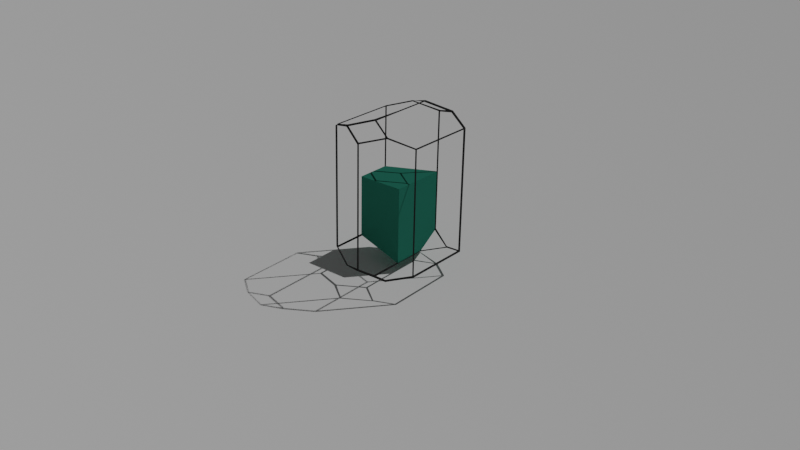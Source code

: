 # Source: bz1.blend  (saved by Blender 2.81.16; exported with 4.5.12 LTS)
import bpy
from mathutils import Matrix  # noqa: F401  (used for matrix-valued properties, if any)

bpy.ops.wm.read_factory_settings(use_empty=True)
scene = bpy.context.scene
scene.name = 'Scene'

# ---- collections
col_collection = bpy.data.collections.new('Collection'); scene.collection.children.link(col_collection)

# ---- materials (node trees are filled in below, after node groups)
mat_material_002 = bpy.data.materials.new('Material.002')
mat_material_002.use_transparent_shadow = False
mat_default_obj_003 = bpy.data.materials.new('Default OBJ.003')
mat_default_obj_003.use_transparent_shadow = False
mat_default_obj_004 = bpy.data.materials.new('Default OBJ.004')
mat_default_obj_004.use_transparent_shadow = False

# ---- material node trees
mat_material_002.use_nodes = True; mat_material_002.node_tree.nodes.clear()
_N = mat_material_002.node_tree.nodes; _L = mat_material_002.node_tree.links
n0 = _N.new('ShaderNodeOutputMaterial'); n0.name = 'Material Output'; n0.location = (300, 300)
n1 = _N.new('ShaderNodeBsdfDiffuse'); n1.name = 'Diffuse BSDF'; n1.location = (10, 300)
n1.inputs[0].default_value = (1.0, 1.0, 1.0, 1.0)
n1.inputs[1].default_value = 0.5
_L.new(n1.outputs[0], n0.inputs[0])
n0.is_active_output = True
mat_default_obj_003.use_nodes = True; mat_default_obj_003.node_tree.nodes.clear()
_N = mat_default_obj_003.node_tree.nodes; _L = mat_default_obj_003.node_tree.links
n0 = _N.new('ShaderNodeOutputMaterial'); n0.name = 'Material Output'; n0.location = (300, 300)
n1 = _N.new('ShaderNodeBsdfDiffuse'); n1.name = 'Diffuse BSDF'; n1.location = (10, 300)
n1.inputs[0].default_value = (0.03352, 0.2396, 0.1724, 1.0)
n1.inputs[1].default_value = 0.5
_L.new(n1.outputs[0], n0.inputs[0])
n0.is_active_output = True
mat_default_obj_004.use_nodes = True; mat_default_obj_004.node_tree.nodes.clear()
_N = mat_default_obj_004.node_tree.nodes; _L = mat_default_obj_004.node_tree.links
n0 = _N.new('ShaderNodeOutputMaterial'); n0.name = 'Material Output'; n0.location = (300, 300)
n1 = _N.new('ShaderNodeBsdfDiffuse'); n1.name = 'Diffuse BSDF'; n1.location = (10, 300)
n1.inputs[0].default_value = (0.03968, 0.03968, 0.03968, 1.0)
n1.inputs[1].default_value = 0.5
_L.new(n1.outputs[0], n0.inputs[0])
n0.is_active_output = True

# ---- world
world_world = bpy.data.worlds.new('World'); scene.world = world_world
world_world.use_nodes = True; world_world.node_tree.nodes.clear()
_N = world_world.node_tree.nodes; _L = world_world.node_tree.links
n0 = _N.new('ShaderNodeOutputWorld'); n0.name = 'World Output'; n0.location = (300, 300)
n1 = _N.new('ShaderNodeBackground'); n1.name = 'Background'; n1.location = (10, 300)
n1.inputs[0].default_value = (0.05088, 0.05088, 0.05088, 1.0)
_L.new(n1.outputs[0], n0.inputs[0])
n0.is_active_output = True
world_world.color = (0.05088, 0.05088, 0.05088)
world_world.use_sun_shadow = False
world_world.sun_shadow_jitter_overblur = 0.0

# ---- cameras
cam_camera = bpy.data.cameras.new('Camera')
cam_camera.clip_end = 100.0
cam_camera.ortho_scale = 7.314

# ---- lights
light_sun = bpy.data.lights.new('Sun', 'SUN')
light_sun.transmission_factor = 0.0
light_sun.energy = 1.0
light_sun.shadow_soft_size = 0.125

# ---- meshes
me_plane = bpy.data.meshes.new('Plane')
me_plane.from_pydata([(-1.0, -1.0, 0.0), (1.0, -1.0, 0.0), (-1.0, 1.0, 0.0), (1.0, 1.0, 0.0)], [], [(0, 1, 3, 2)])
_uv = me_plane.uv_layers.new(name='UVMap')
_uv.uv.foreach_set('vector', [0.0, 0.0, 1.0, 0.0, 1.0, 1.0, 0.0, 1.0])
me_plane.materials.append(mat_material_002)
me_plane.use_remesh_fix_poles = True
me_plane.use_remesh_preserve_attributes = False
me_plane.use_mirror_vertex_groups = False
me_plane.update()
me_fco_r = bpy.data.meshes.new('fco_r')
me_fco_r.from_pydata([(0.0, -0.375, 0.8333), (0.0, -0.625, 0.6667), (-0.25, -0.5, 0.75), (-0.5, 0.0, 0.0), (0.0, 0.0, 0.0), (0.0, 0.0, 0.8333), (-0.5, 0.0, 0.6667), (0.0, -0.625, 0.0), (-0.5, -0.375, 0.6667), (-0.5, -0.375, 0.0)], [], [(0, 1, 2), (4, 6, 3), (4, 7, 1), (6, 8, 2), (7, 1, 2), (9, 4, 7), (3, 8, 9), (4, 5, 6), (1, 0, 4), (0, 5, 4), (2, 0, 5), (5, 6, 2), (8, 9, 2), (9, 7, 2), (9, 3, 4), (3, 6, 8)])
me_fco_r.materials.append(mat_default_obj_003)
me_fco_r.use_remesh_fix_poles = True
me_fco_r.use_remesh_preserve_attributes = False
me_fco_r.use_mirror_vertex_groups = False
me_fco_r.update()
me_fco = bpy.data.meshes.new('fco')
me_fco.from_pydata([(0.4908, -0.37, -0.6609), (0.5092, -0.38, -0.6725), (0.4908, 0.37, -0.6609), (0.5092, 0.38, -0.6725), (0.4908, 0.37, 0.6609), (0.5092, 0.38, 0.6725), (0.4908, -0.37, 0.6609), (0.5092, -0.38, 0.6725), (0.242, -0.4928, 0.7447), (0.258, -0.5072, 0.7553), (4.163e-17, -0.6156, 0.6741), (4.163e-17, -0.6344, 0.6593), (-0.2485, -0.4942, 0.7604), (-0.2515, -0.5058, 0.7396), (-0.006311, -0.3807, 0.8418), (0.006311, -0.3693, 0.8248), (-0.2484, -0.4891, -0.7547), (-0.2516, -0.5109, -0.7453), (4.163e-17, -0.6138, -0.6624), (4.163e-17, -0.6362, -0.671), (-0.4931, -0.3685, 0.6741), (-0.5069, -0.3815, 0.6592), (-0.4931, -0.3685, -0.6741), (-0.5069, -0.3815, -0.6592), (0.2451, -0.4924, -0.7421), (0.2549, -0.5076, -0.7579), (-0.006311, -0.3693, -0.8248), (0.006311, -0.3807, -0.8418), (-0.4931, 0.3685, -0.6741), (-0.5069, 0.3815, -0.6592), (-0.006311, 0.3807, -0.8418), (0.006311, 0.3693, -0.8248), (-0.2485, 0.4942, -0.7604), (-0.2515, 0.5058, -0.7396), (-0.4931, 0.3685, 0.6741), (-0.5069, 0.3815, 0.6592), (0.242, 0.4928, -0.7447), (0.258, 0.5072, -0.7553), (4.163e-17, 0.6156, -0.6741), (4.163e-17, 0.6344, -0.6593), (-0.2484, 0.4891, 0.7547), (-0.2516, 0.5109, 0.7453), (-0.006311, 0.3693, 0.8248), (0.006311, 0.3807, 0.8418), (4.163e-17, 0.6138, 0.6624), (4.163e-17, 0.6362, 0.671), (0.2451, 0.4924, 0.7421), (0.2549, 0.5076, 0.7579), (0.5, -0.3665, -0.6582), (0.5, 0.3665, -0.6582), (0.5, 0.3665, 0.6582), (0.5, -0.3665, 0.6582), (0.238, -0.5, 0.75), (4.163e-17, -0.615, 0.6733), (-0.238, -0.5, 0.75), (4.163e-17, -0.385, 0.8267), (-0.25, -0.5, -0.738), (-0.008606, -0.6207, -0.6595), (-0.008606, -0.6207, 0.6595), (-0.25, -0.5, 0.738), (-0.4914, -0.3793, 0.6595), (-0.4914, -0.3793, -0.6595), (0.25, -0.5, -0.738), (0.4914, -0.3793, -0.6595), (0.4914, -0.3793, 0.6595), (0.25, -0.5, 0.738), (0.008606, -0.6207, 0.6595), (0.008606, -0.6207, -0.6595), (0.238, -0.5, -0.75), (4.163e-17, -0.615, -0.6733), (-0.238, -0.5, -0.75), (4.163e-17, -0.385, -0.8267), (-0.4904, 0.3686, -0.6699), (-0.4904, -0.3686, -0.6699), (-0.25, -0.488, -0.75), (-0.009621, -0.3686, -0.8301), (-0.009621, 0.3686, -0.8301), (-0.25, 0.488, -0.75), (-0.5, 0.3665, -0.6582), (-0.5, -0.3665, -0.6582), (-0.5, -0.3665, 0.6582), (-0.5, 0.3665, 0.6582), (0.4904, -0.3686, -0.6699), (0.25, -0.488, -0.75), (0.009621, -0.3686, -0.8301), (0.009621, 0.3686, -0.8301), (0.25, 0.488, -0.75), (0.4904, 0.3686, -0.6699), (0.238, 0.5, -0.75), (4.163e-17, 0.615, -0.6733), (-0.238, 0.5, -0.75), (4.163e-17, 0.385, -0.8267), (-0.25, 0.488, 0.75), (-0.009621, 0.3686, 0.8301), (-0.009621, -0.3686, 0.8301), (-0.25, -0.488, 0.75), (-0.4904, -0.3686, 0.6699), (-0.4904, 0.3686, 0.6699), (-0.4914, 0.3793, -0.6595), (-0.4914, 0.3793, 0.6595), (-0.25, 0.5, 0.738), (-0.008606, 0.6207, 0.6595), (-0.008606, 0.6207, -0.6595), (-0.25, 0.5, -0.738), (0.4904, 0.3686, 0.6699), (0.25, 0.488, 0.75), (0.009621, 0.3686, 0.8301), (0.009621, -0.3686, 0.8301), (0.25, -0.488, 0.75), (0.4904, -0.3686, 0.6699), (0.25, 0.5, 0.738), (0.4914, 0.3793, 0.6595), (0.4914, 0.3793, -0.6595), (0.25, 0.5, -0.738), (0.008606, 0.6207, -0.6595), (0.008606, 0.6207, 0.6595), (0.238, 0.5, 0.75), (4.163e-17, 0.615, 0.6733), (-0.238, 0.5, 0.75), (4.163e-17, 0.385, 0.8267)], [], [(48, 49, 2, 0), (49, 48, 1, 3), (49, 50, 4, 2), (50, 49, 3, 5), (50, 51, 6, 4), (51, 50, 5, 7), (51, 48, 0, 6), (48, 51, 7, 1), (52, 53, 10, 8), (53, 52, 9, 11), (53, 54, 12, 10), (54, 53, 11, 13), (54, 55, 14, 12), (55, 54, 13, 15), (55, 52, 8, 14), (52, 55, 15, 9), (56, 57, 18, 16), (57, 56, 17, 19), (57, 58, 10, 18), (58, 57, 19, 11), (58, 59, 12, 10), (59, 58, 11, 13), (59, 60, 20, 12), (60, 59, 13, 21), (60, 61, 22, 20), (61, 60, 21, 23), (61, 56, 16, 22), (56, 61, 23, 17), (62, 63, 0, 24), (63, 62, 25, 1), (63, 64, 6, 0), (64, 63, 1, 7), (64, 65, 8, 6), (65, 64, 7, 9), (65, 66, 10, 8), (66, 65, 9, 11), (66, 67, 18, 10), (67, 66, 11, 19), (67, 62, 24, 18), (62, 67, 19, 25), (68, 69, 18, 24), (69, 68, 25, 19), (69, 70, 16, 18), (70, 69, 19, 17), (70, 71, 26, 16), (71, 70, 17, 27), (71, 68, 24, 26), (68, 71, 27, 25), (72, 73, 22, 28), (73, 72, 29, 23), (73, 74, 16, 22), (74, 73, 23, 17), (74, 75, 26, 16), (75, 74, 17, 27), (75, 76, 30, 26), (76, 75, 27, 31), (76, 77, 32, 30), (77, 76, 31, 33), (77, 72, 28, 32), (72, 77, 33, 29), (78, 79, 22, 28), (79, 78, 29, 23), (79, 80, 20, 22), (80, 79, 23, 21), (80, 81, 34, 20), (81, 80, 21, 35), (81, 78, 28, 34), (78, 81, 35, 29), (82, 83, 24, 0), (83, 82, 1, 25), (83, 84, 26, 24), (84, 83, 25, 27), (84, 85, 30, 26), (85, 84, 27, 31), (85, 86, 36, 30), (86, 85, 31, 37), (86, 87, 2, 36), (87, 86, 37, 3), (87, 82, 0, 2), (82, 87, 3, 1), (88, 89, 38, 36), (89, 88, 37, 39), (89, 90, 32, 38), (90, 89, 39, 33), (90, 91, 30, 32), (91, 90, 33, 31), (91, 88, 36, 30), (88, 91, 31, 37), (92, 93, 42, 40), (93, 92, 41, 43), (93, 94, 14, 42), (94, 93, 43, 15), (94, 95, 12, 14), (95, 94, 15, 13), (95, 96, 20, 12), (96, 95, 13, 21), (96, 97, 34, 20), (97, 96, 21, 35), (97, 92, 40, 34), (92, 97, 35, 41), (98, 99, 34, 28), (99, 98, 29, 35), (99, 100, 40, 34), (100, 99, 35, 41), (100, 101, 44, 40), (101, 100, 41, 45), (101, 102, 38, 44), (102, 101, 45, 39), (102, 103, 32, 38), (103, 102, 39, 33), (103, 98, 28, 32), (98, 103, 33, 29), (104, 105, 46, 4), (105, 104, 5, 47), (105, 106, 42, 46), (106, 105, 47, 43), (106, 107, 14, 42), (107, 106, 43, 15), (107, 108, 8, 14), (108, 107, 15, 9), (108, 109, 6, 8), (109, 108, 9, 7), (109, 104, 4, 6), (104, 109, 7, 5), (110, 111, 4, 46), (111, 110, 47, 5), (111, 112, 2, 4), (112, 111, 5, 3), (112, 113, 36, 2), (113, 112, 3, 37), (113, 114, 38, 36), (114, 113, 37, 39), (114, 115, 44, 38), (115, 114, 39, 45), (115, 110, 46, 44), (110, 115, 45, 47), (116, 117, 44, 46), (117, 116, 47, 45), (117, 118, 40, 44), (118, 117, 45, 41), (118, 119, 42, 40), (119, 118, 41, 43), (119, 116, 46, 42), (116, 119, 43, 47)])
_k = {(0, 48): 0.99608, (2, 49): 0.99608, (3, 49): 0.99608, (1, 48): 0.99608, (4, 50): 0.99608, (5, 50): 0.99608, (6, 51): 0.99608, (7, 51): 0.99608, (8, 52): 0.99608, (10, 53): 0.99608, (11, 53): 0.99608, (9, 52): 0.99608, (12, 54): 0.99608, (13, 54): 0.99608, (14, 55): 0.99608, (15, 55): 0.99608, (16, 56): 0.99608, (18, 57): 0.99608, (19, 57): 0.99608, (17, 56): 0.99608, (10, 58): 0.99608, (11, 58): 0.99608, (12, 59): 0.99608, (13, 59): 0.99608, (20, 60): 0.99608, (21, 60): 0.99608, (22, 61): 0.99608, (23, 61): 0.99608, (24, 62): 0.99608, (0, 63): 0.99608, (1, 63): 0.99608, (25, 62): 0.99608, (6, 64): 0.99608, (7, 64): 0.99608, (8, 65): 0.99608, (9, 65): 0.99608, (10, 66): 0.99608, (11, 66): 0.99608, (18, 67): 0.99608, (19, 67): 0.99608, (24, 68): 0.99608, (18, 69): 0.99608, (19, 69): 0.99608, (25, 68): 0.99608, (16, 70): 0.99608, (17, 70): 0.99608, (26, 71): 0.99608, (27, 71): 0.99608, (28, 72): 0.99608, (22, 73): 0.99608, (23, 73): 0.99608, (29, 72): 0.99608, (16, 74): 0.99608, (17, 74): 0.99608, (26, 75): 0.99608, (27, 75): 0.99608, (30, 76): 0.99608, (31, 76): 0.99608, (32, 77): 0.99608, (33, 77): 0.99608, (28, 78): 0.99608, (22, 79): 0.99608, (23, 79): 0.99608, (29, 78): 0.99608, (20, 80): 0.99608, (21, 80): 0.99608, (34, 81): 0.99608, (35, 81): 0.99608, (0, 82): 0.99608, (24, 83): 0.99608, (25, 83): 0.99608, (1, 82): 0.99608, (26, 84): 0.99608, (27, 84): 0.99608, (30, 85): 0.99608, (31, 85): 0.99608, (36, 86): 0.99608, (37, 86): 0.99608, (2, 87): 0.99608, (3, 87): 0.99608, (36, 88): 0.99608, (38, 89): 0.99608, (39, 89): 0.99608, (37, 88): 0.99608, (32, 90): 0.99608, (33, 90): 0.99608, (30, 91): 0.99608, (31, 91): 0.99608, (40, 92): 0.99608, (42, 93): 0.99608, (43, 93): 0.99608, (41, 92): 0.99608, (14, 94): 0.99608, (15, 94): 0.99608, (12, 95): 0.99608, (13, 95): 0.99608, (20, 96): 0.99608, (21, 96): 0.99608, (34, 97): 0.99608, (35, 97): 0.99608, (28, 98): 0.99608, (34, 99): 0.99608, (35, 99): 0.99608, (29, 98): 0.99608, (40, 100): 0.99608, (41, 100): 0.99608, (44, 101): 0.99608, (45, 101): 0.99608, (38, 102): 0.99608, (39, 102): 0.99608, (32, 103): 0.99608, (33, 103): 0.99608, (4, 104): 0.99608, (46, 105): 0.99608, (47, 105): 0.99608, (5, 104): 0.99608, (42, 106): 0.99608, (43, 106): 0.99608, (14, 107): 0.99608, (15, 107): 0.99608, (8, 108): 0.99608, (9, 108): 0.99608, (6, 109): 0.99608, (7, 109): 0.99608, (46, 110): 0.99608, (4, 111): 0.99608, (5, 111): 0.99608, (47, 110): 0.99608, (2, 112): 0.99608, (3, 112): 0.99608, (36, 113): 0.99608, (37, 113): 0.99608, (38, 114): 0.99608, (39, 114): 0.99608, (44, 115): 0.99608, (45, 115): 0.99608, (46, 116): 0.99608, (44, 117): 0.99608, (45, 117): 0.99608, (47, 116): 0.99608, (40, 118): 0.99608, (41, 118): 0.99608, (42, 119): 0.99608, (43, 119): 0.99608}
me_fco.attributes.new('crease_edge', 'FLOAT', 'EDGE').data.foreach_set('value', [_k.get((min(e.vertices), max(e.vertices)), 0.0) for e in me_fco.edges])
me_fco.materials.append(mat_default_obj_004)
me_fco.use_remesh_fix_poles = True
me_fco.use_remesh_preserve_attributes = False
me_fco.use_mirror_vertex_groups = False
me_fco.update()

# ---- objects
ob_camera = bpy.data.objects.new('Camera', cam_camera)
ob_plane = bpy.data.objects.new('Plane', me_plane)
ob_fco_r = bpy.data.objects.new('fco_r', me_fco_r)
ob_fco = bpy.data.objects.new('fco', me_fco)
ob_sun = bpy.data.objects.new('Sun', light_sun)

# ---- transforms, parenting, visibility, modifiers, constraints
ob_camera.location = (7.359, -6.926, 4.958)
ob_camera.rotation_euler = (1.109, 0.0, 0.8149)
ob_camera.lock_rotations_4d = False
ob_camera.empty_display_type = 'ARROWS'
ob_camera.color = (0.0, 0.0, 0.0, 0.0)
ob_camera.display_type = 'WIRE'
ob_camera.lineart.crease_threshold = 0.0
ob_plane.location = (0.0, 0.0, -0.6187)
ob_plane.scale = (86.68, 86.68, 86.68)
ob_plane.lineart.crease_threshold = 0.0
ob_fco_r.location = (0.0, 0.0, 0.3284)
ob_fco_r.rotation_euler = (3.114, -0.0, 0.1264)
ob_fco_r.lineart.crease_threshold = 0.0
ob_fco.location = (0.0, 0.0, 0.3284)
ob_fco.rotation_euler = (3.114, -0.0, 0.1264)
ob_fco.lineart.crease_threshold = 0.0
ob_sun.location = (1.69, 4.91, 4.052)
ob_sun.rotation_euler = (5.752, 0.1422, -0.3198)
ob_sun.lineart.crease_threshold = 0.0

# ---- collection membership
col_collection.objects.link(ob_camera)
col_collection.objects.link(ob_plane)
col_collection.objects.link(ob_fco_r)
col_collection.objects.link(ob_fco)
col_collection.objects.link(ob_sun)

# ---- scene / render settings (as saved in the file)
scene.camera = ob_camera
scene.frame_start = 1; scene.frame_end = 250; scene.frame_set(0)
scene.render.engine = 'BLENDER_EEVEE_NEXT'
scene.cycles.use_denoising = False
scene.cycles.samples = 128
scene.cycles.sampling_pattern = 'TABULATED_SOBOL'
scene.cycles.use_adaptive_sampling = False
scene.cycles.use_light_tree = False
scene.eevee.taa_render_samples = 256
scene.view_settings.view_transform = 'Filmic'
bpy.context.view_layer.update()
